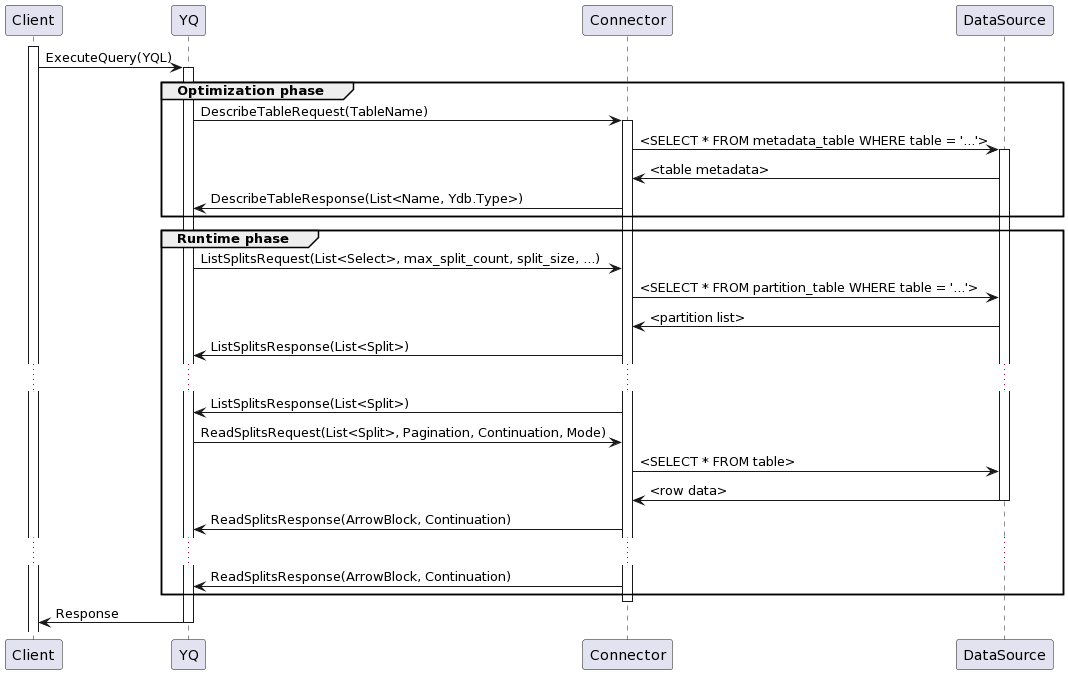

The diagram above was rendered by PlantUML. Its source (embedded in the PNG):
@startuml
participant Client
participant YQ
participant Connector
participant DataSource

activate Client

Client -> YQ: ExecuteQuery(YQL)
activate YQ

group Optimization phase

YQ -> Connector: DescribeTableRequest(TableName)
activate Connector
Connector -> DataSource: <SELECT * FROM metadata_table WHERE table = '...'> 

activate DataSource
DataSource -> Connector: <table metadata>
Connector -> YQ: DescribeTableResponse(List<Name, Ydb.Type>)

end

group Runtime phase


YQ -> Connector: ListSplitsRequest(List<Select>, max_split_count, split_size, ...)
Connector -> DataSource: <SELECT * FROM partition_table WHERE table = '...'>
DataSource -> Connector: <partition list>
Connector -> YQ: ListSplitsResponse(List<Split>)
...
Connector -> YQ: ListSplitsResponse(List<Split>)

YQ -> Connector: ReadSplitsRequest(List<Split>, Pagination, Continuation, Mode)
Connector -> DataSource: <SELECT * FROM table>
DataSource -> Connector: <row data>
deactivate DataSource

Connector -> YQ: ReadSplitsResponse(ArrowBlock, Continuation)
...
Connector -> YQ: ReadSplitsResponse(ArrowBlock, Continuation)

end

deactivate Connector

YQ -> Client: Response
deactivate YQ
@enduml